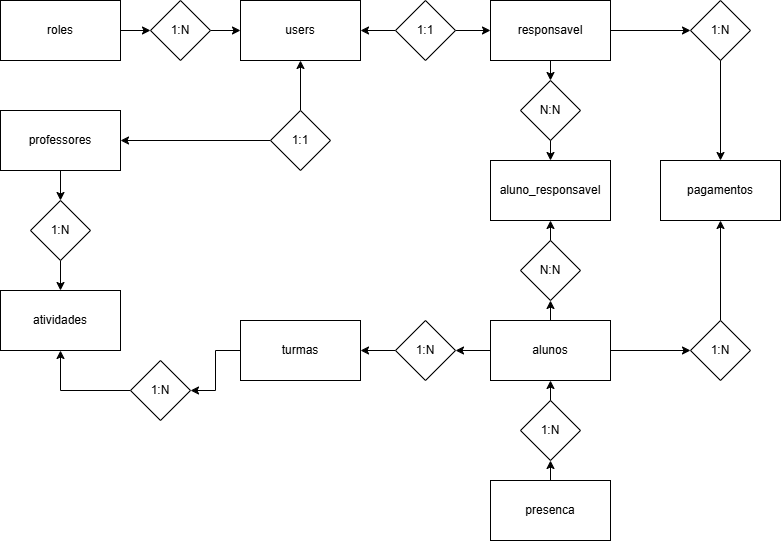

The diagram above was exported from draw.io. Its source (the exported page's mxGraphModel, read from the mxfile embedded in the PNG):
<mxGraphModel dx="773" dy="1237" grid="1" gridSize="10" guides="1" tooltips="1" connect="1" arrows="1" fold="1" page="1" pageScale="1" pageWidth="850" pageHeight="1100" math="0" shadow="0" extFonts="Permanent Marker^https://fonts.googleapis.com/css?family=Permanent+Marker">
  <root>
    <mxCell id="0" />
    <mxCell id="1" parent="0" />
    <mxCell id="wCd_uJXvNjXECsgdR8yy-31" value="" style="edgeStyle=orthogonalEdgeStyle;rounded=0;orthogonalLoop=1;jettySize=auto;html=1;" edge="1" parent="1" source="wCd_uJXvNjXECsgdR8yy-1" target="wCd_uJXvNjXECsgdR8yy-2">
      <mxGeometry relative="1" as="geometry" />
    </mxCell>
    <mxCell id="wCd_uJXvNjXECsgdR8yy-1" value="roles" style="rounded=0;whiteSpace=wrap;html=1;" vertex="1" parent="1">
      <mxGeometry width="120" height="60" as="geometry" />
    </mxCell>
    <mxCell id="wCd_uJXvNjXECsgdR8yy-6" value="" style="edgeStyle=orthogonalEdgeStyle;rounded=0;orthogonalLoop=1;jettySize=auto;html=1;" edge="1" parent="1" source="wCd_uJXvNjXECsgdR8yy-2" target="wCd_uJXvNjXECsgdR8yy-3">
      <mxGeometry relative="1" as="geometry" />
    </mxCell>
    <mxCell id="wCd_uJXvNjXECsgdR8yy-2" value="1:N" style="rhombus;whiteSpace=wrap;html=1;" vertex="1" parent="1">
      <mxGeometry x="150" width="60" height="60" as="geometry" />
    </mxCell>
    <mxCell id="wCd_uJXvNjXECsgdR8yy-3" value="users" style="rounded=0;whiteSpace=wrap;html=1;" vertex="1" parent="1">
      <mxGeometry x="240" width="120" height="60" as="geometry" />
    </mxCell>
    <mxCell id="wCd_uJXvNjXECsgdR8yy-36" style="edgeStyle=orthogonalEdgeStyle;rounded=0;orthogonalLoop=1;jettySize=auto;html=1;exitX=0.5;exitY=1;exitDx=0;exitDy=0;entryX=0.5;entryY=0;entryDx=0;entryDy=0;" edge="1" parent="1" source="wCd_uJXvNjXECsgdR8yy-7" target="wCd_uJXvNjXECsgdR8yy-34">
      <mxGeometry relative="1" as="geometry" />
    </mxCell>
    <mxCell id="wCd_uJXvNjXECsgdR8yy-47" value="" style="edgeStyle=orthogonalEdgeStyle;rounded=0;orthogonalLoop=1;jettySize=auto;html=1;" edge="1" parent="1" source="wCd_uJXvNjXECsgdR8yy-7" target="wCd_uJXvNjXECsgdR8yy-41">
      <mxGeometry relative="1" as="geometry" />
    </mxCell>
    <mxCell id="wCd_uJXvNjXECsgdR8yy-7" value="responsavel" style="rounded=0;whiteSpace=wrap;html=1;" vertex="1" parent="1">
      <mxGeometry x="490" width="120" height="60" as="geometry" />
    </mxCell>
    <mxCell id="wCd_uJXvNjXECsgdR8yy-32" value="" style="edgeStyle=orthogonalEdgeStyle;rounded=0;orthogonalLoop=1;jettySize=auto;html=1;" edge="1" parent="1" source="wCd_uJXvNjXECsgdR8yy-8" target="wCd_uJXvNjXECsgdR8yy-22">
      <mxGeometry relative="1" as="geometry" />
    </mxCell>
    <mxCell id="wCd_uJXvNjXECsgdR8yy-8" value="professores" style="rounded=0;whiteSpace=wrap;html=1;" vertex="1" parent="1">
      <mxGeometry y="110" width="120" height="60" as="geometry" />
    </mxCell>
    <mxCell id="wCd_uJXvNjXECsgdR8yy-33" value="" style="edgeStyle=orthogonalEdgeStyle;rounded=0;orthogonalLoop=1;jettySize=auto;html=1;" edge="1" parent="1" source="wCd_uJXvNjXECsgdR8yy-9" target="wCd_uJXvNjXECsgdR8yy-25">
      <mxGeometry relative="1" as="geometry" />
    </mxCell>
    <mxCell id="wCd_uJXvNjXECsgdR8yy-9" value="turmas" style="rounded=0;whiteSpace=wrap;html=1;" vertex="1" parent="1">
      <mxGeometry x="240" y="320" width="120" height="60" as="geometry" />
    </mxCell>
    <mxCell id="wCd_uJXvNjXECsgdR8yy-10" value="atividades" style="rounded=0;whiteSpace=wrap;html=1;" vertex="1" parent="1">
      <mxGeometry y="290" width="120" height="60" as="geometry" />
    </mxCell>
    <mxCell id="wCd_uJXvNjXECsgdR8yy-30" value="" style="edgeStyle=orthogonalEdgeStyle;rounded=0;orthogonalLoop=1;jettySize=auto;html=1;" edge="1" parent="1" source="wCd_uJXvNjXECsgdR8yy-11" target="wCd_uJXvNjXECsgdR8yy-28">
      <mxGeometry relative="1" as="geometry" />
    </mxCell>
    <mxCell id="wCd_uJXvNjXECsgdR8yy-39" style="edgeStyle=orthogonalEdgeStyle;rounded=0;orthogonalLoop=1;jettySize=auto;html=1;exitX=0.5;exitY=0;exitDx=0;exitDy=0;entryX=0.5;entryY=1;entryDx=0;entryDy=0;" edge="1" parent="1" source="wCd_uJXvNjXECsgdR8yy-11" target="wCd_uJXvNjXECsgdR8yy-35">
      <mxGeometry relative="1" as="geometry" />
    </mxCell>
    <mxCell id="wCd_uJXvNjXECsgdR8yy-45" value="" style="edgeStyle=orthogonalEdgeStyle;rounded=0;orthogonalLoop=1;jettySize=auto;html=1;" edge="1" parent="1" source="wCd_uJXvNjXECsgdR8yy-11" target="wCd_uJXvNjXECsgdR8yy-44">
      <mxGeometry relative="1" as="geometry" />
    </mxCell>
    <mxCell id="wCd_uJXvNjXECsgdR8yy-11" value="alunos" style="rounded=0;whiteSpace=wrap;html=1;" vertex="1" parent="1">
      <mxGeometry x="490" y="320" width="120" height="60" as="geometry" />
    </mxCell>
    <mxCell id="wCd_uJXvNjXECsgdR8yy-12" value="aluno_responsavel" style="rounded=0;whiteSpace=wrap;html=1;" vertex="1" parent="1">
      <mxGeometry x="490" y="160" width="120" height="60" as="geometry" />
    </mxCell>
    <mxCell id="wCd_uJXvNjXECsgdR8yy-42" style="edgeStyle=orthogonalEdgeStyle;rounded=0;orthogonalLoop=1;jettySize=auto;html=1;exitX=0.5;exitY=0;exitDx=0;exitDy=0;entryX=0.5;entryY=1;entryDx=0;entryDy=0;" edge="1" parent="1" source="wCd_uJXvNjXECsgdR8yy-13" target="wCd_uJXvNjXECsgdR8yy-40">
      <mxGeometry relative="1" as="geometry" />
    </mxCell>
    <mxCell id="wCd_uJXvNjXECsgdR8yy-13" value="presenca" style="rounded=0;whiteSpace=wrap;html=1;" vertex="1" parent="1">
      <mxGeometry x="490" y="480" width="120" height="60" as="geometry" />
    </mxCell>
    <mxCell id="wCd_uJXvNjXECsgdR8yy-14" value="pagamentos" style="rounded=0;whiteSpace=wrap;html=1;" vertex="1" parent="1">
      <mxGeometry x="660" y="160" width="120" height="60" as="geometry" />
    </mxCell>
    <mxCell id="wCd_uJXvNjXECsgdR8yy-17" value="" style="edgeStyle=orthogonalEdgeStyle;rounded=0;orthogonalLoop=1;jettySize=auto;html=1;" edge="1" parent="1" source="wCd_uJXvNjXECsgdR8yy-15" target="wCd_uJXvNjXECsgdR8yy-3">
      <mxGeometry relative="1" as="geometry" />
    </mxCell>
    <mxCell id="wCd_uJXvNjXECsgdR8yy-18" value="" style="edgeStyle=orthogonalEdgeStyle;rounded=0;orthogonalLoop=1;jettySize=auto;html=1;" edge="1" parent="1" source="wCd_uJXvNjXECsgdR8yy-15" target="wCd_uJXvNjXECsgdR8yy-7">
      <mxGeometry relative="1" as="geometry" />
    </mxCell>
    <mxCell id="wCd_uJXvNjXECsgdR8yy-15" value="1:1" style="rhombus;whiteSpace=wrap;html=1;" vertex="1" parent="1">
      <mxGeometry x="395" width="60" height="60" as="geometry" />
    </mxCell>
    <mxCell id="wCd_uJXvNjXECsgdR8yy-20" value="" style="edgeStyle=orthogonalEdgeStyle;rounded=0;orthogonalLoop=1;jettySize=auto;html=1;" edge="1" parent="1" source="wCd_uJXvNjXECsgdR8yy-19" target="wCd_uJXvNjXECsgdR8yy-3">
      <mxGeometry relative="1" as="geometry" />
    </mxCell>
    <mxCell id="wCd_uJXvNjXECsgdR8yy-21" value="" style="edgeStyle=orthogonalEdgeStyle;rounded=0;orthogonalLoop=1;jettySize=auto;html=1;" edge="1" parent="1" source="wCd_uJXvNjXECsgdR8yy-19" target="wCd_uJXvNjXECsgdR8yy-8">
      <mxGeometry relative="1" as="geometry" />
    </mxCell>
    <mxCell id="wCd_uJXvNjXECsgdR8yy-19" value="1:1" style="rhombus;whiteSpace=wrap;html=1;" vertex="1" parent="1">
      <mxGeometry x="270" y="110" width="60" height="60" as="geometry" />
    </mxCell>
    <mxCell id="wCd_uJXvNjXECsgdR8yy-23" value="" style="edgeStyle=orthogonalEdgeStyle;rounded=0;orthogonalLoop=1;jettySize=auto;html=1;" edge="1" parent="1" source="wCd_uJXvNjXECsgdR8yy-22" target="wCd_uJXvNjXECsgdR8yy-10">
      <mxGeometry relative="1" as="geometry" />
    </mxCell>
    <mxCell id="wCd_uJXvNjXECsgdR8yy-22" value="1:N" style="rhombus;whiteSpace=wrap;html=1;" vertex="1" parent="1">
      <mxGeometry x="30" y="200" width="60" height="60" as="geometry" />
    </mxCell>
    <mxCell id="wCd_uJXvNjXECsgdR8yy-26" value="" style="edgeStyle=orthogonalEdgeStyle;rounded=0;orthogonalLoop=1;jettySize=auto;html=1;" edge="1" parent="1" source="wCd_uJXvNjXECsgdR8yy-25" target="wCd_uJXvNjXECsgdR8yy-10">
      <mxGeometry relative="1" as="geometry" />
    </mxCell>
    <mxCell id="wCd_uJXvNjXECsgdR8yy-25" value="1:N" style="rhombus;whiteSpace=wrap;html=1;" vertex="1" parent="1">
      <mxGeometry x="130" y="360" width="60" height="60" as="geometry" />
    </mxCell>
    <mxCell id="wCd_uJXvNjXECsgdR8yy-29" value="" style="edgeStyle=orthogonalEdgeStyle;rounded=0;orthogonalLoop=1;jettySize=auto;html=1;" edge="1" parent="1" source="wCd_uJXvNjXECsgdR8yy-28" target="wCd_uJXvNjXECsgdR8yy-9">
      <mxGeometry relative="1" as="geometry" />
    </mxCell>
    <mxCell id="wCd_uJXvNjXECsgdR8yy-28" value="1:N" style="rhombus;whiteSpace=wrap;html=1;" vertex="1" parent="1">
      <mxGeometry x="395" y="320" width="60" height="60" as="geometry" />
    </mxCell>
    <mxCell id="wCd_uJXvNjXECsgdR8yy-37" style="edgeStyle=orthogonalEdgeStyle;rounded=0;orthogonalLoop=1;jettySize=auto;html=1;exitX=0.5;exitY=1;exitDx=0;exitDy=0;entryX=0.5;entryY=0;entryDx=0;entryDy=0;" edge="1" parent="1" source="wCd_uJXvNjXECsgdR8yy-34" target="wCd_uJXvNjXECsgdR8yy-12">
      <mxGeometry relative="1" as="geometry" />
    </mxCell>
    <mxCell id="wCd_uJXvNjXECsgdR8yy-34" value="N:N" style="rhombus;whiteSpace=wrap;html=1;" vertex="1" parent="1">
      <mxGeometry x="520" y="80" width="60" height="60" as="geometry" />
    </mxCell>
    <mxCell id="wCd_uJXvNjXECsgdR8yy-38" style="edgeStyle=orthogonalEdgeStyle;rounded=0;orthogonalLoop=1;jettySize=auto;html=1;exitX=0.5;exitY=0;exitDx=0;exitDy=0;entryX=0.5;entryY=1;entryDx=0;entryDy=0;" edge="1" parent="1" source="wCd_uJXvNjXECsgdR8yy-35" target="wCd_uJXvNjXECsgdR8yy-12">
      <mxGeometry relative="1" as="geometry" />
    </mxCell>
    <mxCell id="wCd_uJXvNjXECsgdR8yy-35" value="N:N" style="rhombus;whiteSpace=wrap;html=1;" vertex="1" parent="1">
      <mxGeometry x="520" y="240" width="60" height="60" as="geometry" />
    </mxCell>
    <mxCell id="wCd_uJXvNjXECsgdR8yy-43" style="edgeStyle=orthogonalEdgeStyle;rounded=0;orthogonalLoop=1;jettySize=auto;html=1;exitX=0.5;exitY=0;exitDx=0;exitDy=0;entryX=0.5;entryY=1;entryDx=0;entryDy=0;" edge="1" parent="1" source="wCd_uJXvNjXECsgdR8yy-40" target="wCd_uJXvNjXECsgdR8yy-11">
      <mxGeometry relative="1" as="geometry" />
    </mxCell>
    <mxCell id="wCd_uJXvNjXECsgdR8yy-40" value="1:N" style="rhombus;whiteSpace=wrap;html=1;" vertex="1" parent="1">
      <mxGeometry x="520" y="400" width="60" height="60" as="geometry" />
    </mxCell>
    <mxCell id="wCd_uJXvNjXECsgdR8yy-48" value="" style="edgeStyle=orthogonalEdgeStyle;rounded=0;orthogonalLoop=1;jettySize=auto;html=1;" edge="1" parent="1" source="wCd_uJXvNjXECsgdR8yy-41" target="wCd_uJXvNjXECsgdR8yy-14">
      <mxGeometry relative="1" as="geometry" />
    </mxCell>
    <mxCell id="wCd_uJXvNjXECsgdR8yy-41" value="1:N" style="rhombus;whiteSpace=wrap;html=1;" vertex="1" parent="1">
      <mxGeometry x="690" width="60" height="60" as="geometry" />
    </mxCell>
    <mxCell id="wCd_uJXvNjXECsgdR8yy-46" value="" style="edgeStyle=orthogonalEdgeStyle;rounded=0;orthogonalLoop=1;jettySize=auto;html=1;" edge="1" parent="1" source="wCd_uJXvNjXECsgdR8yy-44" target="wCd_uJXvNjXECsgdR8yy-14">
      <mxGeometry relative="1" as="geometry" />
    </mxCell>
    <mxCell id="wCd_uJXvNjXECsgdR8yy-44" value="1:N" style="rhombus;whiteSpace=wrap;html=1;" vertex="1" parent="1">
      <mxGeometry x="690" y="320" width="60" height="60" as="geometry" />
    </mxCell>
  </root>
</mxGraphModel>